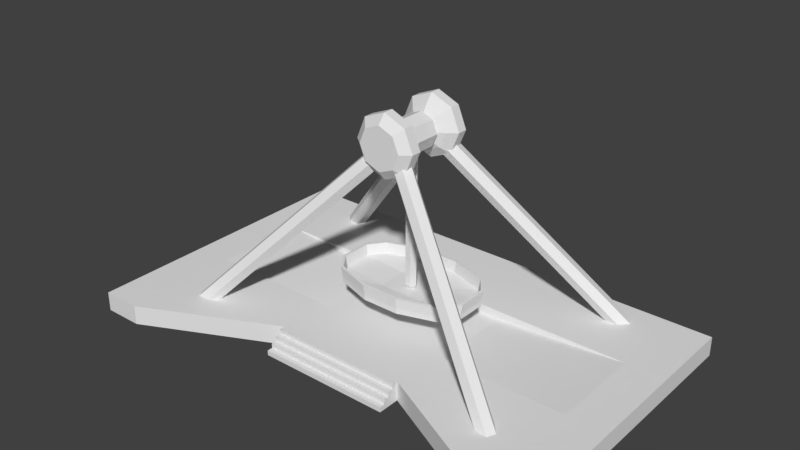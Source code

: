 # Source: frisbee.blend  (saved by Blender 2.79.0; exported with 4.5.12 LTS)
import bpy
from mathutils import Matrix  # noqa: F401  (used for matrix-valued properties, if any)

bpy.ops.wm.read_factory_settings(use_empty=True)
scene = bpy.context.scene
scene.name = 'Scene'

# ---- collections
col_collection_1 = bpy.data.collections.new('Collection 1'); scene.collection.children.link(col_collection_1)

# ---- world
world_world = bpy.data.worlds.new('World'); scene.world = world_world
world_world.color = (0.05088, 0.05088, 0.05088)
world_world.use_sun_shadow = False
world_world.sun_shadow_jitter_overblur = 0.0
world_world.cycles.sampling_method = 'MANUAL'

# ---- meshes
me_cylinder_005 = bpy.data.meshes.new('Cylinder.005')
me_cylinder_005.from_pydata([(-2.336e-08, 0.1536, -0.2102), (-0.1486, 0.1536, -0.1486), (0.2102, 0.1536, 0.0), (0.1486, 0.1536, -0.1486), (1.351e-09, 0.1536, 0.2102), (0.1486, 0.1536, 0.1486), (-0.1486, 0.1536, 0.1486), (-0.2102, 0.1536, 0.0), (-1.806e-08, 0.1536, -0.1583), (-0.1119, 0.1536, -0.1119), (0.1583, 0.1536, 0.0), (0.1119, 0.1536, -0.1119), (5.587e-10, 0.1536, 0.1583), (0.1119, 0.1536, 0.1119), (-0.1119, 0.1536, 0.1119), (-0.1583, 0.1536, 0.0), (-2.027e-09, -0.1536, 0.2102), (0.1486, -0.1536, 0.1486), (-2.674e-08, -0.1536, -0.2102), (-0.1486, -0.1536, -0.1486), (0.2102, -0.1536, 0.0), (0.1486, -0.1536, -0.1486), (-0.1486, -0.1536, 0.1486), (-0.2102, -0.1536, 0.0), (-1.806e-08, -0.1536, -0.1583), (-0.1119, -0.1536, -0.1119), (0.1583, -0.1536, 0.0), (0.1119, -0.1536, -0.1119), (5.587e-10, -0.1536, 0.1583), (0.1119, -0.1536, 0.1119), (-0.1119, -0.1536, 0.1119), (-0.1583, -0.1536, 0.0), (-0.06914, -7.451e-09, -1.803), (-0.06914, -7.451e-09, -0.1746), (-0.03457, 0.05988, -1.803), (-0.03457, 0.05988, -0.1746), (0.03457, 0.05988, -1.803), (0.03457, 0.05988, -0.1746), (0.06914, -7.451e-09, -1.803), (0.06914, -7.451e-09, -0.1746), (0.03457, -0.05988, -1.803), (0.03457, -0.05988, -0.1746), (-0.03457, -0.05988, -1.803), (-0.03457, -0.05988, -0.1746), (-0.05019, -6.77e-09, -1.842), (-0.02509, 0.04347, -1.842), (0.02509, 0.04347, -1.842), (0.05019, -6.77e-09, -1.842), (0.02509, -0.04347, -1.842), (-0.02509, -0.04347, -1.842)], [], [(1, 0, 18, 19), (3, 2, 20, 21), (5, 4, 16, 17), (4, 6, 22, 16), (7, 1, 19, 23), (0, 3, 21, 18), (2, 5, 17, 20), (6, 7, 23, 22), (7, 6, 14, 15), (0, 1, 9, 8), (4, 5, 13, 12), (1, 7, 15, 9), (5, 2, 10, 13), (2, 3, 11, 10), (6, 4, 12, 14), (3, 0, 8, 11), (23, 31, 30, 22), (18, 24, 25, 19), (16, 28, 29, 17), (19, 25, 31, 23), (17, 29, 26, 20), (20, 26, 27, 21), (22, 30, 28, 16), (21, 27, 24, 18), (32, 33, 35, 34), (34, 35, 37, 36), (36, 37, 39, 38), (38, 39, 41, 40), (35, 33, 43, 41, 39, 37), (40, 41, 43, 42), (42, 43, 33, 32), (42, 32, 44, 49), (44, 45, 46, 47, 48, 49), (38, 40, 48, 47), (34, 36, 46, 45), (40, 42, 49, 48), (32, 34, 45, 44), (36, 38, 47, 46)])
me_cylinder_005.use_remesh_preserve_volume = False
me_cylinder_005.use_remesh_preserve_attributes = False
me_cylinder_005.use_mirror_vertex_groups = False
me_cylinder_005.update()
me_cube_002 = bpy.data.meshes.new('Cube.002')
me_cube_002.from_pydata([(-0.6787, -0.3871, -0.0531), (-0.66, -0.361, 0.005161), (-0.6787, 0.3871, -0.0531), (-0.66, 0.361, 0.005161), (0.6787, -0.3871, -0.0531), (0.66, -0.361, 0.005161), (0.6787, 0.3871, -0.0531), (0.66, 0.361, 0.005161), (-0.8296, 0.1856, -0.0531), (-0.8296, -0.1856, -0.0531), (-0.7988, -0.1754, 0.005784), (-0.7988, 0.1754, 0.005784), (0.8296, -0.1856, -0.0531), (0.8296, 0.1856, -0.0531), (0.7988, 0.1754, 0.005784), (0.7988, -0.1754, 0.005784), (0.2262, 0.5332, -0.0531), (-0.2262, 0.5332, -0.0531), (-0.2214, 0.5026, 0.005121), (0.2214, 0.5026, 0.005121), (-0.2262, -0.5332, -0.0531), (0.2262, -0.5332, -0.0531), (0.2214, -0.5026, 0.005121), (-0.2214, -0.5026, 0.005121), (-0.2765, 0.1856, -0.03997), (0.2765, 0.1856, -0.03997), (-0.2765, -0.1856, -0.03997), (0.2765, -0.1856, -0.03997), (0.2765, 0.1856, -0.1598), (-0.2765, 0.1856, -0.1598), (0.2765, -0.1856, -0.1598), (-0.2765, -0.1856, -0.1598), (-0.8296, 0.1856, 0.009364), (-0.6787, 0.3871, 0.009364), (0.2262, 0.5332, 0.009364), (0.6787, 0.3871, 0.009364), (0.8296, -0.1856, 0.009364), (0.6787, -0.3871, 0.009364), (-0.2262, -0.5332, 0.009364), (-0.6787, -0.3871, 0.009364), (-0.8296, -0.1856, 0.009364), (0.8296, 0.1856, 0.009364), (-0.2262, 0.5332, 0.009364), (0.2262, -0.5332, 0.009364), (-0.8515, 0.1905, 0.1362), (-0.6966, 0.3974, 0.1362), (0.2322, 0.5473, 0.1362), (0.6966, 0.3974, 0.1362), (0.8515, -0.1905, 0.1362), (0.6966, -0.3974, 0.1362), (-0.2322, -0.5473, 0.1362), (-0.6966, -0.3974, 0.1362), (-0.8515, -0.1905, 0.1362), (0.8515, 0.1905, 0.1362), (-0.2322, 0.5473, 0.1362), (0.2322, -0.5473, 0.1362), (-0.82, 0.18, 0.139), (-0.6775, 0.3705, 0.1384), (0.2273, 0.5159, 0.1384), (0.6775, 0.3705, 0.1384), (0.82, -0.18, 0.139), (0.6775, -0.3705, 0.1384), (-0.2273, -0.5159, 0.1384), (-0.6775, -0.3705, 0.1384), (-0.82, -0.18, 0.139), (0.82, 0.18, 0.139), (-0.2273, 0.5159, 0.1384), (0.2273, -0.5159, 0.1384)], [], [(8, 32, 33, 2), (16, 34, 35, 6), (12, 36, 37, 4), (20, 38, 39, 0), (30, 12, 4, 21), (26, 10, 1, 23), (18, 3, 11, 24), (24, 11, 10, 26), (16, 6, 13, 28), (28, 13, 12, 30), (6, 35, 41, 13), (13, 41, 36, 12), (0, 39, 40, 9), (9, 40, 32, 8), (8, 29, 31, 9), (29, 28, 30, 31), (2, 17, 29, 8), (17, 16, 28, 29), (14, 25, 27, 15), (25, 24, 26, 27), (7, 19, 25, 14), (19, 18, 24, 25), (15, 27, 22, 5), (27, 26, 23, 22), (9, 31, 20, 0), (31, 30, 21, 20), (4, 37, 43, 21), (21, 43, 38, 20), (2, 33, 42, 17), (17, 42, 34, 16), (1, 10, 64, 63), (43, 37, 49, 55), (22, 23, 62, 67), (36, 41, 53, 48), (23, 1, 63, 62), (39, 38, 50, 51), (5, 22, 67, 61), (41, 35, 47, 53), (15, 5, 61, 60), (18, 19, 58, 66), (33, 32, 44, 45), (19, 7, 59, 58), (56, 57, 45, 44), (58, 59, 47, 46), (60, 61, 49, 48), (62, 63, 51, 50), (63, 64, 52, 51), (64, 56, 44, 52), (59, 65, 53, 47), (65, 60, 48, 53), (57, 66, 54, 45), (66, 58, 46, 54), (61, 67, 55, 49), (67, 62, 50, 55), (35, 34, 46, 47), (38, 43, 55, 50), (10, 11, 56, 64), (40, 39, 51, 52), (7, 14, 65, 59), (32, 40, 52, 44), (14, 15, 60, 65), (42, 33, 45, 54), (37, 36, 48, 49), (11, 3, 57, 56), (3, 18, 66, 57), (34, 42, 54, 46)])
me_cube_002.use_remesh_preserve_volume = False
me_cube_002.use_remesh_preserve_attributes = False
me_cube_002.use_mirror_vertex_groups = False
me_cube_002.update()
me_cube_001 = bpy.data.meshes.new('Cube.001')
me_cube_001.from_pydata([(-2.89, -2.256, -0.01638), (-2.89, -2.256, 0.2182), (-2.89, 1.328, -0.01638), (-2.89, 1.328, 0.2182), (2.89, -2.256, -0.01638), (2.89, -2.256, 0.2182), (2.89, 1.328, -0.01638), (2.89, 1.328, 0.2182), (-2.89, 0.2902, -0.01638), (-2.89, -0.8505, -0.01638), (-2.89, -0.8505, 0.2182), (-2.89, 0.2902, 0.2182), (2.89, -0.8505, -0.01638), (2.89, 0.2902, -0.01638), (2.89, 0.2902, 0.2182), (2.89, -0.8505, 0.2182), (2.415, 1.328, -0.01638), (0.8049, 1.328, -0.01638), (-0.8049, 1.328, -0.01638), (-2.415, 1.328, -0.01638), (-2.415, 1.329, 0.2182), (-0.8049, 1.328, 0.2182), (2.415, 1.328, 0.2182), (-2.415, -2.256, -0.01638), (-0.8049, -1.475, -0.01638), (0.8049, -1.475, -0.01638), (2.415, -2.256, -0.01638), (2.415, -2.255, 0.2182), (-2.415, -2.255, 0.2182), (-2.415, 0.2902, 0.2182), (-0.8049, 0.2902, 0.1103), (0.8049, 0.2902, 0.1103), (2.415, 0.2902, 0.2182), (-2.415, -0.8505, 0.2182), (-0.8049, -0.8505, 0.1103), (0.8049, -0.8505, 0.1103), (2.415, -0.8505, 0.2182), (2.415, 0.2902, -0.01638), (0.8049, 0.2902, -0.01638), (-0.8049, 0.2902, -0.01638), (-2.415, 0.2902, -0.01638), (2.415, -0.8505, -0.01638), (0.8049, -0.8505, -0.01638), (-0.8049, -0.8505, -0.01638), (-2.415, -0.8505, -0.01638), (0.8049, 1.328, 0.2182), (0.8049, -1.474, 0.2182), (-0.8049, -1.474, 0.2182), (-2.415, 0.2911, 0.2182), (-0.8049, 0.2911, 0.2182), (0.8049, 0.2911, 0.2182), (2.415, 0.2911, 0.2182), (-2.415, -0.8495, 0.2182), (-0.8049, -0.8495, 0.2182), (0.8049, -0.8495, 0.2182), (2.415, -0.8495, 0.2182)], [], [(8, 11, 3, 2), (16, 22, 7, 6), (12, 15, 5, 4), (23, 28, 1, 0), (41, 12, 4, 26), (33, 10, 1, 28), (20, 3, 11, 29), (29, 11, 10, 33), (16, 6, 13, 37), (37, 13, 12, 41), (6, 7, 14, 13), (13, 14, 15, 12), (0, 1, 10, 9), (9, 10, 11, 8), (8, 40, 44, 9), (40, 39, 43, 44), (39, 38, 42, 43), (38, 37, 41, 42), (2, 19, 40, 8), (19, 18, 39, 40), (18, 17, 38, 39), (17, 16, 37, 38), (14, 32, 36, 15), (32, 31, 35, 36), (31, 30, 34, 35), (30, 29, 33, 34), (7, 22, 32, 14), (31, 32, 51, 50), (27, 36, 55), (15, 36, 27, 5), (30, 31, 50, 49), (20, 29, 48), (29, 30, 49, 48), (9, 44, 23, 0), (44, 43, 24, 23), (43, 42, 25, 24), (42, 41, 26, 25), (4, 5, 27, 26), (26, 27, 46, 25), (24, 47, 28, 23), (2, 3, 20, 19), (19, 20, 21, 18), (18, 21, 45, 17), (17, 45, 22, 16), (22, 45, 50, 51), (45, 21, 49, 50), (21, 20, 48, 49), (55, 54, 46, 27), (54, 53, 47, 46), (53, 52, 28, 47), (34, 33, 52, 53), (33, 28, 52), (32, 22, 51), (35, 34, 53, 54), (36, 35, 54, 55)])
me_cube_001.use_remesh_preserve_volume = False
me_cube_001.use_remesh_preserve_attributes = False
me_cube_001.use_mirror_vertex_groups = False
me_cube_001.update()
me_cylinder_004 = bpy.data.meshes.new('Cylinder.004')
me_cylinder_004.from_pydata([(-2.817e-08, 0.5335, 2.585), (0.1816, 0.5335, 2.51), (0.2569, 0.5335, 2.328), (0.1816, 0.5335, 2.146), (-5.504e-08, 0.5335, 2.071), (-0.1816, 0.5335, 2.146), (-0.2569, 0.5335, 2.328), (-0.1816, 0.5335, 2.51), (-2.817e-08, 0.4429, 2.698), (0.2615, 0.4429, 2.589), (0.3698, 0.4429, 2.328), (0.2615, 0.4429, 2.067), (-0.2615, 0.4429, 2.067), (-0.3698, 0.4429, 2.328), (-2.845e-08, 0.1835, 2.501), (0.1222, 0.1835, 2.45), (0.1728, 0.1835, 2.328), (0.1222, 0.1835, 2.206), (-4.877e-08, 0.1835, 2.155), (-0.1222, 0.1835, 2.206), (-0.1728, 0.1835, 2.328), (-0.1222, 0.1835, 2.45), (-6.05e-08, 0.4429, 1.958), (-0.2615, 0.4429, 2.589), (-2.817e-08, 0.321, 2.698), (0.2615, 0.321, 2.589), (0.3698, 0.321, 2.328), (0.2615, 0.321, 2.067), (-6.05e-08, 0.321, 1.958), (-0.2615, 0.321, 2.067), (-0.3698, 0.321, 2.328), (-0.2615, 0.321, 2.589), (-2.817e-08, 0.2304, 2.585), (0.1816, 0.2304, 2.51), (0.2569, 0.2304, 2.328), (0.1816, 0.2304, 2.146), (-5.504e-08, 0.2304, 2.071), (-0.1816, 0.2304, 2.146), (-0.2569, 0.2304, 2.328), (-0.1816, 0.2304, 2.51), (-3.213e-08, 0.0, 2.501), (0.1222, 0.0, 2.45), (0.1728, 0.0, 2.328), (0.1222, 0.0, 2.206), (-5.245e-08, 0.0, 2.155), (-0.1222, 0.0, 2.206), (-0.1728, 0.0, 2.328), (-0.1222, 0.0, 2.45), (-4.967e-08, 0.1386, 2.155), (-0.1222, 0.1386, 2.206), (0.1728, 0.1386, 2.328), (0.1222, 0.1386, 2.206), (-2.935e-08, 0.1386, 2.501), (0.1222, 0.1386, 2.45), (-0.1222, 0.1386, 2.45), (-0.1728, 0.1386, 2.328)], [], [(0, 1, 2, 3, 4, 5, 6, 7), (1, 0, 8, 9), (2, 1, 9, 10), (3, 2, 10, 11), (4, 3, 11, 22), (5, 4, 22, 12), (6, 5, 12, 13), (7, 6, 13, 23), (0, 7, 23, 8), (49, 48, 44, 45), (31, 24, 8, 23), (30, 31, 23, 13), (29, 30, 13, 12), (28, 29, 12, 22), (27, 28, 22, 11), (26, 27, 11, 10), (25, 26, 10, 9), (24, 25, 9, 8), (33, 25, 24, 32), (34, 26, 25, 33), (35, 27, 26, 34), (36, 28, 27, 35), (37, 29, 28, 36), (38, 30, 29, 37), (39, 31, 30, 38), (32, 24, 31, 39), (14, 15, 33, 32), (15, 16, 34, 33), (16, 17, 35, 34), (17, 18, 36, 35), (18, 19, 37, 36), (19, 20, 38, 37), (20, 21, 39, 38), (21, 14, 32, 39), (21, 20, 55, 54), (51, 50, 42, 43), (53, 52, 40, 41), (52, 54, 47, 40), (55, 49, 45, 46), (48, 51, 43, 44), (50, 53, 41, 42), (54, 55, 46, 47), (16, 15, 53, 50), (18, 17, 51, 48), (20, 19, 49, 55), (14, 21, 54, 52), (15, 14, 52, 53), (17, 16, 50, 51), (19, 18, 48, 49)])
me_cylinder_004.use_remesh_preserve_volume = False
me_cylinder_004.use_remesh_preserve_attributes = False
me_cylinder_004.use_mirror_vertex_groups = False
me_cylinder_004.update()
me_cylinder_003 = bpy.data.meshes.new('Cylinder.003')
me_cylinder_003.from_pydata([(2.051, 1.437, 0.03783), (0.1176, 0.4641, 2.153), (2.135, 1.417, 0.1032), (0.2012, 0.4442, 2.218), (2.179, 1.319, 0.1051), (0.2462, 0.346, 2.22), (2.141, 1.241, 0.0416), (0.2075, 0.2677, 2.156), (2.057, 1.261, -0.02378), (0.1239, 0.2875, 2.091), (2.012, 1.359, -0.02567), (0.07892, 0.3857, 2.089)], [], [(0, 1, 3, 2), (2, 3, 5, 4), (4, 5, 7, 6), (6, 7, 9, 8), (3, 1, 11, 9, 7, 5), (8, 9, 11, 10), (10, 11, 1, 0), (0, 2, 4, 6, 8, 10)])
me_cylinder_003.use_remesh_preserve_volume = False
me_cylinder_003.use_remesh_preserve_attributes = False
me_cylinder_003.use_mirror_vertex_groups = False
me_cylinder_003.update()
me_cube_004 = bpy.data.meshes.new('Cube.004')
me_cube_004.from_pydata([(-0.8049, -1.742, -0.01524), (0.8049, -1.475, -0.01595), (0.8049, -1.474, 0.2182), (-0.8049, -1.474, 0.2182), (0.8049, -1.742, -0.01524), (0.8049, -1.541, 0.2185), (-0.8049, -1.541, 0.2185), (-0.8049, -1.475, 0.2188), (-0.8049, -1.475, 0.2188), (-0.8049, -1.475, 0.2188), (-0.8049, -1.542, 0.2188), (-0.8049, -1.542, 0.2188), (-0.8049, -1.541, 0.2188), (0.8049, -1.742, 0.04341), (0.8049, -1.541, 0.1599), (0.8049, -1.608, 0.1601), (0.8049, -1.608, 0.1015), (0.8049, -1.675, 0.1018), (0.8049, -1.675, 0.04313), (-0.8049, -1.475, -0.01595), (-0.8049, -1.742, 0.04327), (-0.8049, -1.542, 0.1601), (-0.8049, -1.609, 0.1015), (-0.8049, -1.609, 0.1601), (-0.8049, -1.675, 0.04306), (-0.8049, -1.675, 0.1016)], [], [(24, 19, 0, 20), (19, 1, 4, 0), (2, 3, 6, 5), (1, 2, 5, 14), (21, 23, 15, 14), (25, 17, 16, 22), (14, 5, 10, 21), (23, 22, 16, 15), (24, 18, 17, 25), (3, 7, 12, 6), (7, 8, 11, 12), (8, 9, 10, 11), (4, 13, 20, 0), (24, 20, 13, 18), (1, 16, 17, 18), (1, 14, 15, 16), (1, 18, 13, 4), (22, 19, 24, 25), (21, 19, 22, 23), (9, 19, 21, 10)])
me_cube_004.use_remesh_preserve_volume = False
me_cube_004.use_remesh_preserve_attributes = False
me_cube_004.use_mirror_vertex_groups = False
me_cube_004.update()

# ---- objects
ob_schaukel = bpy.data.objects.new('Schaukel', me_cylinder_005)
ob_cube_001 = bpy.data.objects.new('Cube.001', me_cube_002)
ob_base = bpy.data.objects.new('Base', me_cube_001)
ob_cylinder_001 = bpy.data.objects.new('Cylinder.001', me_cylinder_004)
ob_cylinder = bpy.data.objects.new('Cylinder', me_cylinder_003)
ob_cube_003 = bpy.data.objects.new('Cube.003', me_cube_004)

# ---- transforms, parenting, visibility, modifiers, constraints
ob_schaukel.location = (-2.98e-08, 6.519e-09, 2.285)
ob_schaukel.lineart.crease_threshold = 0.0
ob_cube_001.parent = ob_schaukel
ob_cube_001.matrix_parent_inverse = Matrix(((1.0, 0.0, 0.0, 2.98e-08), (0.0, 1.0, 0.0, -6.519e-09), (0.0, 0.0, 1.0, -2.328), (0.0, 0.0, 0.0, 1.0)))
ob_cube_001.location = (-3.912e-08, 2.484e-09, 0.5254)
ob_cube_001.lineart.crease_threshold = 0.0
ob_base.location = (0.0, 0.2658, -0.04344)
ob_base.lineart.crease_threshold = 0.0
ob_cylinder_001.parent = ob_base
ob_cylinder_001.matrix_parent_inverse = Matrix(((1.0, 0.0, 0.0, 0.0), (0.0, 1.0, 0.0, -0.2658), (0.0, 0.0, 1.0, 0.04344), (0.0, 0.0, 0.0, 1.0)))
ob_cylinder_001.location = (0.0, 0.0, -0.04344)
ob_cylinder_001.lineart.crease_threshold = 0.0
_m = ob_cylinder_001.modifiers.new('Mirror', 'MIRROR')
_m.use_axis = (False, True, False)
_m.use_clip = True
ob_cylinder.parent = ob_base
ob_cylinder.matrix_parent_inverse = Matrix(((1.0, 0.0, 0.0, 0.0), (0.0, 1.0, 0.0, -0.2658), (0.0, 0.0, 1.0, 0.04344), (0.0, 0.0, 0.0, 1.0)))
ob_cylinder.location = (0.0, 0.0, -0.04344)
ob_cylinder.lineart.crease_threshold = 0.0
_m = ob_cylinder.modifiers.new('Mirror', 'MIRROR')
_m.use_axis = (True, True, False)
ob_cube_003.parent = ob_base
ob_cube_003.matrix_parent_inverse = Matrix(((1.0, 0.0, 0.0, 0.0), (0.0, 1.0, 0.0, -0.2658), (0.0, 0.0, 1.0, 0.04344), (0.0, 0.0, 0.0, 1.0)))
ob_cube_003.location = (0.0, 0.2658, -0.04344)
ob_cube_003.lineart.crease_threshold = 0.0

# ---- collection membership
col_collection_1.objects.link(ob_schaukel)
col_collection_1.objects.link(ob_cube_001)
col_collection_1.objects.link(ob_base)
col_collection_1.objects.link(ob_cylinder_001)
col_collection_1.objects.link(ob_cylinder)
col_collection_1.objects.link(ob_cube_003)

# ---- scene / render settings (as saved in the file)
scene.frame_start = 1; scene.frame_end = 250; scene.frame_set(1)
scene.render.engine = 'BLENDER_EEVEE_NEXT'
scene.render.resolution_percentage = 50
scene.render.dither_intensity = 0.0
scene.cycles.use_denoising = False
scene.cycles.samples = 128
scene.cycles.sampling_pattern = 'TABULATED_SOBOL'
scene.cycles.use_adaptive_sampling = False
scene.cycles.use_light_tree = False
scene.cycles.blur_glossy = 0.0
scene.cycles.sample_clamp_indirect = 0.0
scene.view_settings.view_transform = 'Standard'
bpy.context.view_layer.update()

# ---- added for rendering (the .blend has no active camera and no usable light): camera, sun
cam_auto = bpy.data.cameras.new('AutoCamera')
cam_auto.lens = 50.0
cam_auto.sensor_width = 36.0
cam_auto.clip_end = 1000.0
ob_auto_camera = bpy.data.objects.new('AutoCamera', cam_auto)
scene.collection.objects.link(ob_auto_camera)
ob_auto_camera.location = (6.7786, -8.3317, 6.71548)
ob_auto_camera.rotation_euler = (1.09748, -7.21219e-08, 0.694738)
scene.camera = ob_auto_camera
light_auto_sun = bpy.data.lights.new('AutoSun', 'SUN')
light_auto_sun.energy = 3.0
light_auto_sun.angle = 0.0523599
ob_auto_sun = bpy.data.objects.new('AutoSun', light_auto_sun)
scene.collection.objects.link(ob_auto_sun)
ob_auto_sun.rotation_euler = (0.872665, 0.174533, 0.523599)
bpy.context.view_layer.update()
